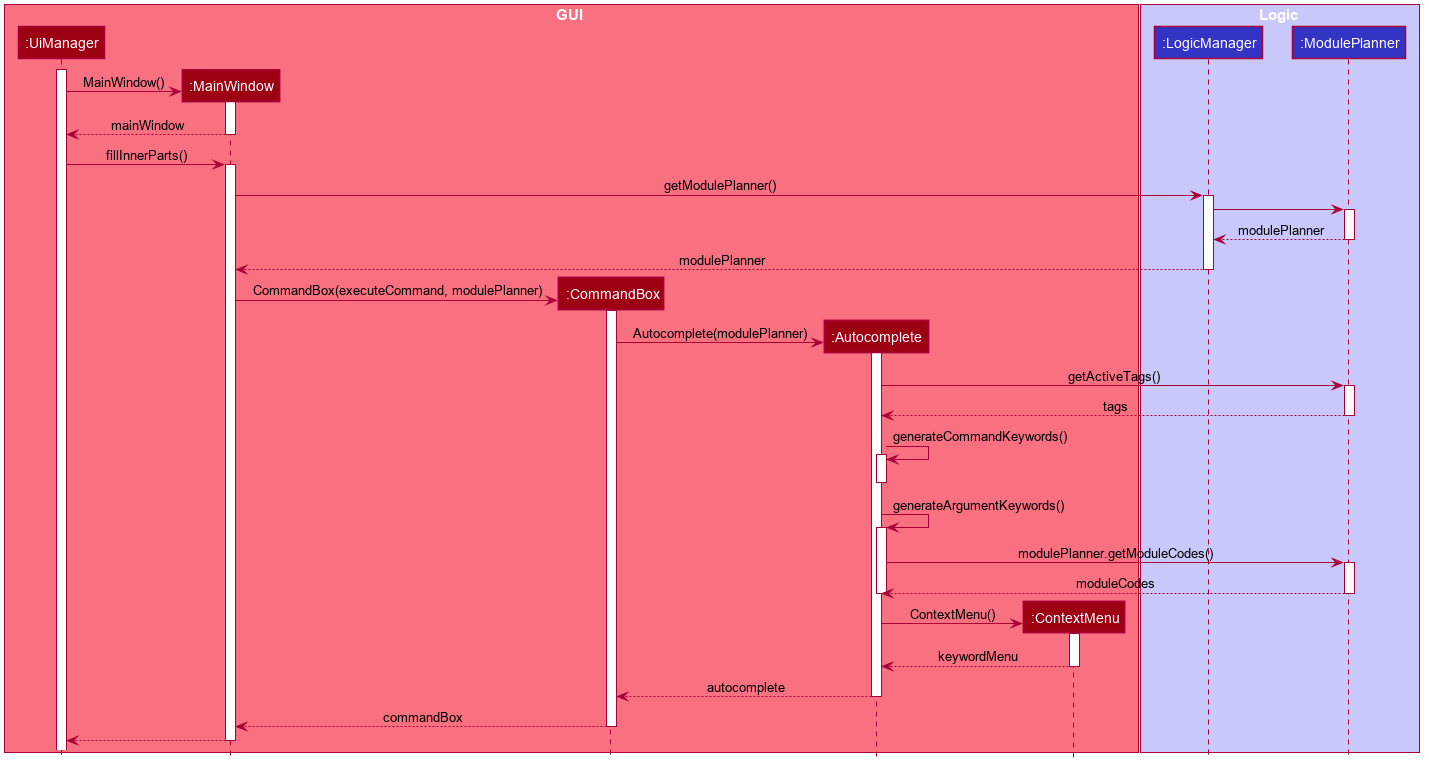

The diagram above was rendered by PlantUML. Its source (embedded in the PNG):
@startuml











skinparam BackgroundColor #FFFFFFF

skinparam Shadowing false

skinparam Class {
    FontColor #FFFFFF
    BorderThickness 1
    BorderColor #FFFFFF
    StereotypeFontColor #FFFFFF
    FontName Arial
}

skinparam Actor {
    BorderColor USER_COLOR
    Color USER_COLOR
    FontName Arial
}

skinparam Sequence {
    MessageAlign center
    BoxFontSize 15
    BoxPadding 0
    BoxFontColor #FFFFFF
    FontName Arial
}

skinparam Participant {
    FontColor #FFFFFFF
    Padding 20
}

skinparam MinClassWidth 50
skinparam ParticipantPadding 10
skinparam Shadowing false
skinparam DefaultTextAlignment center
skinparam packageStyle Rectangle

hide footbox
hide members
hide circle

box GUI #F97181
participant ":UiManager" as UiManager #9D0012
participant ":MainWindow" as MainWindow #9D0012
participant ":CommandBox" as CommandBox #9D0012
participant ":Autocomplete" as Autocomplete #9D0012
participant ":ContextMenu" as ContextMenu #9D0012
end box

box Logic #C8C8FA
participant ":LogicManager" as LogicManager #3333C4
participant ":ModulePlanner" as ReadOnlyModulePlanner #3333C4
end box

activate UiManager
create MainWindow
UiManager -> MainWindow: MainWindow()
activate MainWindow
MainWindow --> UiManager: mainWindow
deactivate MainWindow
UiManager -> MainWindow: fillInnerParts()
activate MainWindow
MainWindow -> LogicManager: getModulePlanner()
activate LogicManager
LogicManager -> ReadOnlyModulePlanner
activate ReadOnlyModulePlanner
ReadOnlyModulePlanner --> LogicManager: modulePlanner
deactivate ReadOnlyModulePlanner
LogicManager --> MainWindow: modulePlanner

deactivate LogicManager
create CommandBox
MainWindow -> CommandBox: CommandBox(executeCommand, modulePlanner)
activate CommandBox

create Autocomplete
CommandBox -> Autocomplete: Autocomplete(modulePlanner)
activate Autocomplete

Autocomplete -> ReadOnlyModulePlanner: getActiveTags()
activate ReadOnlyModulePlanner
ReadOnlyModulePlanner --> Autocomplete: tags
deactivate ReadOnlyModulePlanner

Autocomplete -> Autocomplete: generateCommandKeywords()
activate Autocomplete
deactivate Autocomplete
Autocomplete -> Autocomplete: generateArgumentKeywords()
activate Autocomplete
Autocomplete -> ReadOnlyModulePlanner: modulePlanner.getModuleCodes()
activate ReadOnlyModulePlanner
ReadOnlyModulePlanner --> Autocomplete: moduleCodes
deactivate ReadOnlyModulePlanner
deactivate Autocomplete
create ContextMenu
Autocomplete -> ContextMenu: ContextMenu()
activate ContextMenu
ContextMenu --> Autocomplete: keywordMenu
deactivate ContextMenu


Autocomplete --> CommandBox: autocomplete
deactivate Autocomplete
CommandBox --> MainWindow: commandBox
deactivate CommandBox
MainWindow --> UiManager
deactivate MainWindow

@enduml